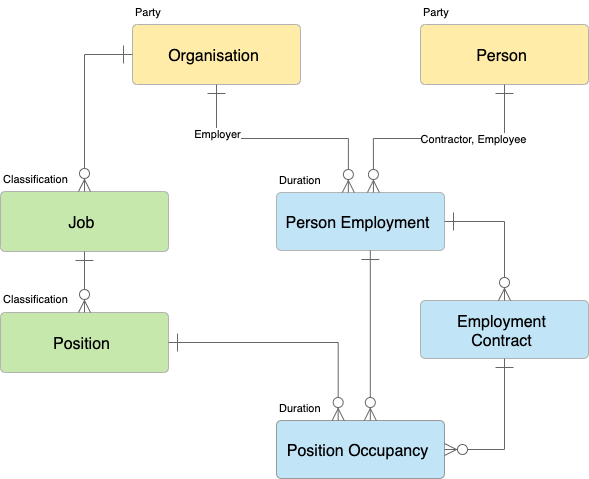

The diagram above was exported from draw.io. Its source (the exported page's mxGraphModel, read from the mxfile embedded in the PNG):
<mxGraphModel dx="2066" dy="1020" grid="1" gridSize="10" guides="1" tooltips="1" connect="1" arrows="1" fold="1" page="1" pageScale="1" pageWidth="826" pageHeight="1169" math="0" shadow="0">
  <root>
    <mxCell id="0" />
    <mxCell id="1" parent="0" />
    <UserObject label="Person" lucidchartObjectId="zT0BMcqP5IOR" id="ccnO-VNqRBBI4tBxB7rQ-1">
      <mxCell style="html=1;whiteSpace=wrap;whiteSpace=wrap;fontSize=16;fontColor=#000000;spacingLeft=6.72;spacingRight=11.2;spacingTop=3.2;spacing=3;strokeColor=#b2b2b2;strokeOpacity=100;fillOpacity=100;rounded=1;absoluteArcSize=1;arcSize=9.6;fillColor=#ffeca9;" vertex="1" zOrder="1" parent="1">
        <mxGeometry x="442" y="34" width="168" height="60" as="geometry" />
      </mxCell>
    </UserObject>
    <UserObject label="Organisation" lucidchartObjectId="zT0B.F9yfccP" id="ccnO-VNqRBBI4tBxB7rQ-2">
      <mxCell style="html=1;whiteSpace=wrap;whiteSpace=wrap;fontSize=16;fontColor=#000000;spacingLeft=6.72;spacingRight=11.2;spacingTop=3.2;spacing=3;strokeColor=#b2b2b2;strokeOpacity=100;fillOpacity=100;rounded=1;absoluteArcSize=1;arcSize=9.6;fillColor=#ffeca9;" vertex="1" zOrder="97" parent="1">
        <mxGeometry x="154" y="34" width="168" height="60" as="geometry" />
      </mxCell>
    </UserObject>
    <UserObject label="Job" lucidchartObjectId="zT0BEeE1-W.O" id="ccnO-VNqRBBI4tBxB7rQ-3">
      <mxCell style="html=1;whiteSpace=wrap;whiteSpace=wrap;fontSize=16;fontColor=#000000;spacingLeft=6.72;spacingRight=11.2;spacingTop=3.2;spacing=3;strokeColor=#b2b2b2;strokeOpacity=100;fillOpacity=100;rounded=1;absoluteArcSize=1;arcSize=9.6;fillColor=#c7e8ac;" vertex="1" zOrder="102" parent="1">
        <mxGeometry x="22" y="201" width="168" height="60" as="geometry" />
      </mxCell>
    </UserObject>
    <UserObject label="Position" lucidchartObjectId="zT0BacRxrL2O" id="ccnO-VNqRBBI4tBxB7rQ-4">
      <mxCell style="html=1;whiteSpace=wrap;whiteSpace=wrap;fontSize=16;fontColor=#000000;spacingLeft=6.72;spacingRight=11.2;spacingTop=3.2;spacing=3;strokeColor=#b2b2b2;strokeOpacity=100;fillOpacity=100;rounded=1;absoluteArcSize=1;arcSize=9.6;fillColor=#c7e8ac;" vertex="1" zOrder="103" parent="1">
        <mxGeometry x="22" y="322" width="168" height="60" as="geometry" />
      </mxCell>
    </UserObject>
    <UserObject label="" lucidchartObjectId="zT0BsOF-6Gxu" id="ccnO-VNqRBBI4tBxB7rQ-5">
      <mxCell style="html=1;jettySize=18;whiteSpace=wrap;fontSize=11;strokeColor=#666666;strokeOpacity=100;rounded=1;arcSize=0;edgeStyle=orthogonalEdgeStyle;startArrow=ERone;startSize=16;;endArrow=ERzeroToMany;endSize=10;;exitX=-0.003571428571428673;exitY=0.5;exitPerimeter=1;entryX=0.5;entryY=-0.009999999999999929;entryPerimeter=1;" edge="1" parent="1" source="ccnO-VNqRBBI4tBxB7rQ-2" target="ccnO-VNqRBBI4tBxB7rQ-3">
        <mxGeometry width="100" height="100" relative="1" as="geometry">
          <Array as="points" />
        </mxGeometry>
      </mxCell>
    </UserObject>
    <UserObject label="" lucidchartObjectId="zT0BfzB~.5aT" id="ccnO-VNqRBBI4tBxB7rQ-6">
      <mxCell style="html=1;jettySize=18;whiteSpace=wrap;fontSize=11;strokeColor=#666666;strokeOpacity=100;rounded=1;arcSize=0;edgeStyle=orthogonalEdgeStyle;startArrow=ERone;startSize=16;;endArrow=ERzeroToMany;endSize=10;;exitX=0.5;exitY=1.01;exitPerimeter=1;entryX=0.5;entryY=-0.009999999999999929;entryPerimeter=1;" edge="1" parent="1" source="ccnO-VNqRBBI4tBxB7rQ-3" target="ccnO-VNqRBBI4tBxB7rQ-4">
        <mxGeometry width="100" height="100" relative="1" as="geometry">
          <Array as="points" />
        </mxGeometry>
      </mxCell>
    </UserObject>
    <UserObject label="Person Employment" lucidchartObjectId="aV0BtM1FZBsc" id="ccnO-VNqRBBI4tBxB7rQ-7">
      <mxCell style="html=1;whiteSpace=wrap;whiteSpace=wrap;fontSize=16;fontColor=#000000;spacingLeft=6.72;spacingRight=11.2;spacingTop=3.2;spacing=3;strokeColor=#b2b2b2;strokeOpacity=100;fillOpacity=100;rounded=1;absoluteArcSize=1;arcSize=9.6;fillColor=#c1e4f7;" vertex="1" zOrder="106" parent="1">
        <mxGeometry x="298" y="202" width="168" height="58" as="geometry" />
      </mxCell>
    </UserObject>
    <UserObject label="" lucidchartObjectId="LV0B0DBxvRhG" id="ccnO-VNqRBBI4tBxB7rQ-8">
      <mxCell style="html=1;jettySize=18;whiteSpace=wrap;fontSize=11;strokeColor=#666666;strokeOpacity=100;rounded=1;arcSize=0;edgeStyle=orthogonalEdgeStyle;startArrow=ERone;startSize=16;;endArrow=ERzeroToMany;endSize=10;;exitX=0.5;exitY=1.01;exitPerimeter=1;entryX=0.5785714285714286;entryY=-0.010402714134649278;entryPerimeter=1;" edge="1" parent="1" source="ccnO-VNqRBBI4tBxB7rQ-1" target="ccnO-VNqRBBI4tBxB7rQ-7">
        <mxGeometry width="100" height="100" relative="1" as="geometry">
          <Array as="points" />
        </mxGeometry>
      </mxCell>
    </UserObject>
    <mxCell id="ccnO-VNqRBBI4tBxB7rQ-9" value="Contractor, Employee" style="text;html=1;resizable=0;labelBackgroundColor=#ffffff;align=center;verticalAlign=middle;fontColor=#000000;;fontSize=11;" vertex="1" parent="ccnO-VNqRBBI4tBxB7rQ-8">
      <mxGeometry x="-0.2838915470494414" relative="1" as="geometry" />
    </mxCell>
    <UserObject label="" lucidchartObjectId="RW0BJ9Xi76_I" id="ccnO-VNqRBBI4tBxB7rQ-10">
      <mxCell style="html=1;jettySize=18;whiteSpace=wrap;fontSize=11;strokeColor=#666666;strokeOpacity=100;rounded=1;arcSize=0;edgeStyle=orthogonalEdgeStyle;startArrow=ERone;startSize=16;;endArrow=ERzeroToMany;endSize=10;;exitX=0.5;exitY=1.01;exitPerimeter=1;entryX=0.42619047619047634;entryY=-0.010402714134649278;entryPerimeter=1;" edge="1" parent="1" source="ccnO-VNqRBBI4tBxB7rQ-2" target="ccnO-VNqRBBI4tBxB7rQ-7">
        <mxGeometry width="100" height="100" relative="1" as="geometry">
          <Array as="points" />
        </mxGeometry>
      </mxCell>
    </UserObject>
    <mxCell id="ccnO-VNqRBBI4tBxB7rQ-11" value="Employer" style="text;html=1;resizable=0;labelBackgroundColor=#ffffff;align=center;verticalAlign=middle;fontColor=#000000;;fontSize=11;" vertex="1" parent="ccnO-VNqRBBI4tBxB7rQ-10">
      <mxGeometry x="-0.5884944543407731" relative="1" as="geometry" />
    </mxCell>
    <UserObject label="Position Occupancy" lucidchartObjectId="1W0BBB.pdr-l" id="ccnO-VNqRBBI4tBxB7rQ-12">
      <mxCell style="html=1;whiteSpace=wrap;whiteSpace=wrap;fontSize=16;fontColor=#000000;spacingLeft=6.72;spacingRight=11.2;spacingTop=3.2;spacing=3;strokeColor=#999999;strokeOpacity=100;fillOpacity=100;rounded=1;absoluteArcSize=1;arcSize=9.6;fillColor=#c1e4f7;" vertex="1" zOrder="110" parent="1">
        <mxGeometry x="298" y="430" width="168" height="58" as="geometry" />
      </mxCell>
    </UserObject>
    <UserObject label="" lucidchartObjectId="fX0BlStaMMRA" id="ccnO-VNqRBBI4tBxB7rQ-13">
      <mxCell style="html=1;jettySize=18;whiteSpace=wrap;fontSize=11;strokeColor=#666666;strokeOpacity=100;rounded=1;arcSize=0;edgeStyle=orthogonalEdgeStyle;startArrow=ERone;startSize=16;;endArrow=ERzeroToMany;endSize=10;;exitX=1.0035714285714286;exitY=0.5;exitPerimeter=1;entryX=0.36428571428571427;entryY=-0.010402714134649204;entryPerimeter=1;" edge="1" parent="1" source="ccnO-VNqRBBI4tBxB7rQ-4" target="ccnO-VNqRBBI4tBxB7rQ-12">
        <mxGeometry width="100" height="100" relative="1" as="geometry">
          <Array as="points" />
        </mxGeometry>
      </mxCell>
    </UserObject>
    <UserObject label="" lucidchartObjectId="mX0BAopyG_iA" id="ccnO-VNqRBBI4tBxB7rQ-14">
      <mxCell style="html=1;jettySize=18;whiteSpace=wrap;fontSize=11;strokeColor=#666666;strokeOpacity=100;rounded=1;arcSize=0;edgeStyle=orthogonalEdgeStyle;startArrow=ERone;startSize=16;;endArrow=ERzeroToMany;endSize=10;;exitX=0.5595238095238098;exitY=1.0104027141302434;exitPerimeter=1;entryX=0.5595238095238094;entryY=-0.010402714134649278;entryPerimeter=1;" edge="1" parent="1" source="ccnO-VNqRBBI4tBxB7rQ-7" target="ccnO-VNqRBBI4tBxB7rQ-12">
        <mxGeometry width="100" height="100" relative="1" as="geometry">
          <Array as="points" />
        </mxGeometry>
      </mxCell>
    </UserObject>
    <UserObject label="Duration" lucidchartObjectId="8vGhQYEwHTZ~" id="ccnO-VNqRBBI4tBxB7rQ-15">
      <mxCell style="html=1;whiteSpace=wrap;;whiteSpace=wrap;fontSize=11;fontColor=#000000;align=left;spacing=3;strokeOpacity=0;fillOpacity=0;fillColor=#ffffff;" vertex="1" zOrder="113" parent="1">
        <mxGeometry x="298" y="178" width="168" height="24" as="geometry" />
      </mxCell>
    </UserObject>
    <UserObject label="Duration" lucidchartObjectId="_wGhlf4tPBIf" id="ccnO-VNqRBBI4tBxB7rQ-16">
      <mxCell style="html=1;whiteSpace=wrap;;whiteSpace=wrap;fontSize=11;fontColor=#000000;align=left;spacing=3;strokeOpacity=0;fillOpacity=0;fillColor=#ffffff;" vertex="1" zOrder="114" parent="1">
        <mxGeometry x="298" y="406" width="168" height="24" as="geometry" />
      </mxCell>
    </UserObject>
    <UserObject label="Classification" lucidchartObjectId="oxGh1Q_G24vP" id="ccnO-VNqRBBI4tBxB7rQ-17">
      <mxCell style="html=1;whiteSpace=wrap;;whiteSpace=wrap;fontSize=11;fontColor=#000000;align=left;spacing=3;strokeOpacity=0;fillOpacity=0;fillColor=#ffffff;" vertex="1" zOrder="115" parent="1">
        <mxGeometry x="22" y="177" width="168" height="24" as="geometry" />
      </mxCell>
    </UserObject>
    <UserObject label="Classification" lucidchartObjectId="ExGhBvHD9can" id="ccnO-VNqRBBI4tBxB7rQ-18">
      <mxCell style="html=1;whiteSpace=wrap;;whiteSpace=wrap;fontSize=11;fontColor=#000000;align=left;spacing=3;strokeOpacity=0;fillOpacity=0;fillColor=#ffffff;" vertex="1" zOrder="116" parent="1">
        <mxGeometry x="22" y="297" width="168" height="24" as="geometry" />
      </mxCell>
    </UserObject>
    <UserObject label="Party" lucidchartObjectId="ayGhjViME8BL" id="ccnO-VNqRBBI4tBxB7rQ-19">
      <mxCell style="html=1;whiteSpace=wrap;;whiteSpace=wrap;fontSize=11;fontColor=#000000;align=left;spacing=3;strokeOpacity=0;fillOpacity=0;fillColor=#ffffff;" vertex="1" zOrder="117" parent="1">
        <mxGeometry x="154" y="10" width="168" height="24" as="geometry" />
      </mxCell>
    </UserObject>
    <UserObject label="Party" lucidchartObjectId="fyGh4f8j68OR" id="ccnO-VNqRBBI4tBxB7rQ-20">
      <mxCell style="html=1;whiteSpace=wrap;;whiteSpace=wrap;fontSize=11;fontColor=#000000;align=left;spacing=3;strokeOpacity=0;fillOpacity=0;fillColor=#ffffff;" vertex="1" zOrder="118" parent="1">
        <mxGeometry x="442" y="10" width="168" height="24" as="geometry" />
      </mxCell>
    </UserObject>
    <UserObject label="Employment Contract" lucidchartObjectId="pf.-84cGG-b9" id="ccnO-VNqRBBI4tBxB7rQ-21">
      <mxCell style="html=1;whiteSpace=wrap;whiteSpace=wrap;fontSize=16;fontColor=#000000;spacingLeft=6.72;spacingRight=11.2;spacingTop=3.2;spacing=3;strokeColor=#b2b2b2;strokeOpacity=100;fillOpacity=100;rounded=1;absoluteArcSize=1;arcSize=9.6;fillColor=#c1e4f7;" vertex="1" zOrder="119" parent="1">
        <mxGeometry x="442" y="310" width="168" height="58" as="geometry" />
      </mxCell>
    </UserObject>
    <UserObject label="" lucidchartObjectId="If.-MqnhqQh4" id="ccnO-VNqRBBI4tBxB7rQ-22">
      <mxCell style="html=1;jettySize=18;whiteSpace=wrap;fontSize=11;strokeColor=#666666;strokeOpacity=100;rounded=1;arcSize=0;edgeStyle=orthogonalEdgeStyle;startArrow=ERone;startSize=16;;endArrow=ERzeroToMany;endSize=10;;exitX=0.5;exitY=1.0104027141302427;exitPerimeter=1;entryX=1.0035714285714286;entryY=0.5;entryPerimeter=1;" edge="1" parent="1" source="ccnO-VNqRBBI4tBxB7rQ-21" target="ccnO-VNqRBBI4tBxB7rQ-12">
        <mxGeometry width="100" height="100" relative="1" as="geometry">
          <Array as="points" />
        </mxGeometry>
      </mxCell>
    </UserObject>
    <UserObject label="" lucidchartObjectId="Qf.-J6~_b1yG" id="ccnO-VNqRBBI4tBxB7rQ-23">
      <mxCell style="html=1;jettySize=18;whiteSpace=wrap;fontSize=11;strokeColor=#666666;strokeOpacity=100;rounded=1;arcSize=0;edgeStyle=orthogonalEdgeStyle;startArrow=ERone;startSize=16;;endArrow=ERzeroToMany;endSize=10;;exitX=1.0035714285714286;exitY=0.5;exitPerimeter=1;entryX=0.5;entryY=-0.010402714134649204;entryPerimeter=1;" edge="1" parent="1" source="ccnO-VNqRBBI4tBxB7rQ-7" target="ccnO-VNqRBBI4tBxB7rQ-21">
        <mxGeometry width="100" height="100" relative="1" as="geometry">
          <Array as="points" />
        </mxGeometry>
      </mxCell>
    </UserObject>
  </root>
</mxGraphModel>